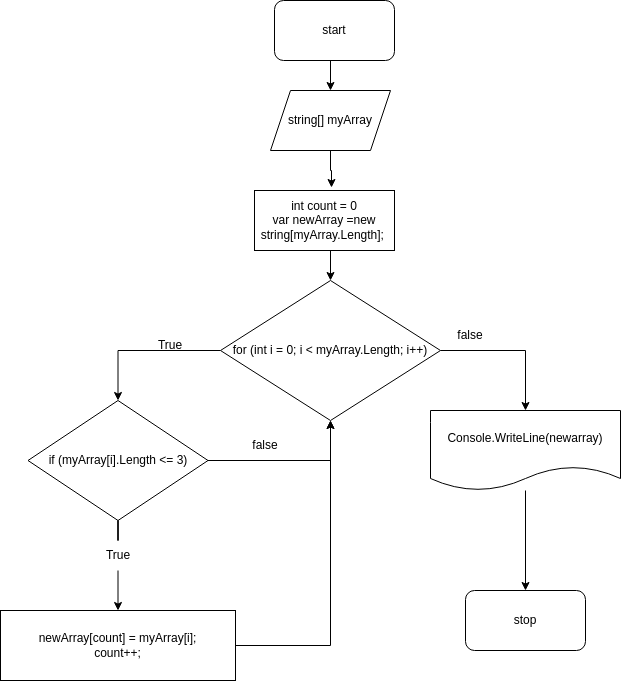

The diagram above was exported from draw.io. Its source (the exported page's mxGraphModel, read from the mxfile embedded in the PNG):
<mxGraphModel dx="690" dy="915" grid="1" gridSize="10" guides="1" tooltips="1" connect="1" arrows="1" fold="1" page="1" pageScale="1" pageWidth="827" pageHeight="1169" math="0" shadow="0">
  <root>
    <mxCell id="0" />
    <mxCell id="1" parent="0" />
    <mxCell id="F5Zktxf7ZBIC06hNtrGV-9" style="edgeStyle=orthogonalEdgeStyle;rounded=0;orthogonalLoop=1;jettySize=auto;html=1;exitX=0.5;exitY=1;exitDx=0;exitDy=0;entryX=0.5;entryY=0;entryDx=0;entryDy=0;" edge="1" parent="1" source="F5Zktxf7ZBIC06hNtrGV-1" target="F5Zktxf7ZBIC06hNtrGV-2">
      <mxGeometry relative="1" as="geometry" />
    </mxCell>
    <mxCell id="F5Zktxf7ZBIC06hNtrGV-1" value="start" style="rounded=1;whiteSpace=wrap;html=1;" vertex="1" parent="1">
      <mxGeometry x="294" y="20" width="120" height="60" as="geometry" />
    </mxCell>
    <mxCell id="F5Zktxf7ZBIC06hNtrGV-10" style="edgeStyle=orthogonalEdgeStyle;rounded=0;orthogonalLoop=1;jettySize=auto;html=1;entryX=0.55;entryY=-0.05;entryDx=0;entryDy=0;entryPerimeter=0;" edge="1" parent="1" source="F5Zktxf7ZBIC06hNtrGV-2" target="F5Zktxf7ZBIC06hNtrGV-3">
      <mxGeometry relative="1" as="geometry" />
    </mxCell>
    <mxCell id="F5Zktxf7ZBIC06hNtrGV-2" value="string[] myArray" style="shape=parallelogram;perimeter=parallelogramPerimeter;whiteSpace=wrap;html=1;fixedSize=1;" vertex="1" parent="1">
      <mxGeometry x="290" y="110" width="120" height="60" as="geometry" />
    </mxCell>
    <mxCell id="F5Zktxf7ZBIC06hNtrGV-11" style="edgeStyle=orthogonalEdgeStyle;rounded=0;orthogonalLoop=1;jettySize=auto;html=1;exitX=0.5;exitY=1;exitDx=0;exitDy=0;entryX=0.5;entryY=0;entryDx=0;entryDy=0;" edge="1" parent="1" source="F5Zktxf7ZBIC06hNtrGV-3" target="F5Zktxf7ZBIC06hNtrGV-5">
      <mxGeometry relative="1" as="geometry" />
    </mxCell>
    <mxCell id="F5Zktxf7ZBIC06hNtrGV-3" value="int count = 0&lt;br&gt;var newArray =new string[myArray.Length];&amp;nbsp;" style="rounded=0;whiteSpace=wrap;html=1;" vertex="1" parent="1">
      <mxGeometry x="274" y="210" width="140" height="60" as="geometry" />
    </mxCell>
    <mxCell id="F5Zktxf7ZBIC06hNtrGV-12" style="edgeStyle=orthogonalEdgeStyle;rounded=0;orthogonalLoop=1;jettySize=auto;html=1;entryX=0.5;entryY=0;entryDx=0;entryDy=0;" edge="1" parent="1" source="F5Zktxf7ZBIC06hNtrGV-5" target="F5Zktxf7ZBIC06hNtrGV-6">
      <mxGeometry relative="1" as="geometry" />
    </mxCell>
    <mxCell id="F5Zktxf7ZBIC06hNtrGV-25" style="edgeStyle=orthogonalEdgeStyle;rounded=0;orthogonalLoop=1;jettySize=auto;html=1;entryX=0.5;entryY=0;entryDx=0;entryDy=0;" edge="1" parent="1" source="F5Zktxf7ZBIC06hNtrGV-5" target="F5Zktxf7ZBIC06hNtrGV-20">
      <mxGeometry relative="1" as="geometry">
        <Array as="points">
          <mxPoint x="545" y="370" />
        </Array>
      </mxGeometry>
    </mxCell>
    <mxCell id="F5Zktxf7ZBIC06hNtrGV-5" value="for (int i = 0; i &amp;lt; myArray.Length; i++)" style="rhombus;whiteSpace=wrap;html=1;" vertex="1" parent="1">
      <mxGeometry x="240" y="300" width="220" height="140" as="geometry" />
    </mxCell>
    <mxCell id="F5Zktxf7ZBIC06hNtrGV-14" style="edgeStyle=orthogonalEdgeStyle;rounded=0;orthogonalLoop=1;jettySize=auto;html=1;exitX=1;exitY=0.5;exitDx=0;exitDy=0;entryX=0.5;entryY=1;entryDx=0;entryDy=0;" edge="1" parent="1" source="F5Zktxf7ZBIC06hNtrGV-6" target="F5Zktxf7ZBIC06hNtrGV-5">
      <mxGeometry relative="1" as="geometry" />
    </mxCell>
    <mxCell id="F5Zktxf7ZBIC06hNtrGV-17" style="edgeStyle=orthogonalEdgeStyle;rounded=0;orthogonalLoop=1;jettySize=auto;html=1;entryX=0.5;entryY=0;entryDx=0;entryDy=0;startArrow=none;" edge="1" parent="1" source="F5Zktxf7ZBIC06hNtrGV-26" target="F5Zktxf7ZBIC06hNtrGV-8">
      <mxGeometry relative="1" as="geometry" />
    </mxCell>
    <mxCell id="F5Zktxf7ZBIC06hNtrGV-6" value="if (myArray[i].Length &amp;lt;= 3)" style="rhombus;whiteSpace=wrap;html=1;" vertex="1" parent="1">
      <mxGeometry x="47.5" y="420" width="180" height="120" as="geometry" />
    </mxCell>
    <mxCell id="F5Zktxf7ZBIC06hNtrGV-29" style="edgeStyle=orthogonalEdgeStyle;rounded=0;orthogonalLoop=1;jettySize=auto;html=1;" edge="1" parent="1" source="F5Zktxf7ZBIC06hNtrGV-8">
      <mxGeometry relative="1" as="geometry">
        <mxPoint x="350" y="440" as="targetPoint" />
      </mxGeometry>
    </mxCell>
    <mxCell id="F5Zktxf7ZBIC06hNtrGV-8" value="&lt;div&gt;newArray[count] = myArray[i];&lt;/div&gt;&lt;div&gt;count++;&lt;/div&gt;" style="rounded=0;whiteSpace=wrap;html=1;" vertex="1" parent="1">
      <mxGeometry x="20" y="630" width="235" height="70" as="geometry" />
    </mxCell>
    <mxCell id="F5Zktxf7ZBIC06hNtrGV-23" style="edgeStyle=orthogonalEdgeStyle;rounded=0;orthogonalLoop=1;jettySize=auto;html=1;entryX=0.5;entryY=0;entryDx=0;entryDy=0;" edge="1" parent="1" source="F5Zktxf7ZBIC06hNtrGV-20" target="F5Zktxf7ZBIC06hNtrGV-21">
      <mxGeometry relative="1" as="geometry" />
    </mxCell>
    <mxCell id="F5Zktxf7ZBIC06hNtrGV-20" value="Console.WriteLine(newarray)" style="shape=document;whiteSpace=wrap;html=1;boundedLbl=1;" vertex="1" parent="1">
      <mxGeometry x="450" y="430" width="190" height="80" as="geometry" />
    </mxCell>
    <mxCell id="F5Zktxf7ZBIC06hNtrGV-21" value="stop" style="rounded=1;whiteSpace=wrap;html=1;" vertex="1" parent="1">
      <mxGeometry x="485" y="610" width="120" height="60" as="geometry" />
    </mxCell>
    <mxCell id="F5Zktxf7ZBIC06hNtrGV-27" value="" style="edgeStyle=orthogonalEdgeStyle;rounded=0;orthogonalLoop=1;jettySize=auto;html=1;entryX=0.5;entryY=0;entryDx=0;entryDy=0;endArrow=none;" edge="1" parent="1" source="F5Zktxf7ZBIC06hNtrGV-6" target="F5Zktxf7ZBIC06hNtrGV-26">
      <mxGeometry relative="1" as="geometry">
        <mxPoint x="138" y="540" as="sourcePoint" />
        <mxPoint x="138" y="630" as="targetPoint" />
      </mxGeometry>
    </mxCell>
    <mxCell id="F5Zktxf7ZBIC06hNtrGV-26" value="True" style="text;html=1;strokeColor=none;fillColor=none;align=center;verticalAlign=middle;whiteSpace=wrap;rounded=0;" vertex="1" parent="1">
      <mxGeometry x="107.5" y="560" width="60" height="30" as="geometry" />
    </mxCell>
    <mxCell id="F5Zktxf7ZBIC06hNtrGV-28" value="True" style="text;html=1;strokeColor=none;fillColor=none;align=center;verticalAlign=middle;whiteSpace=wrap;rounded=0;" vertex="1" parent="1">
      <mxGeometry x="160" y="350" width="60" height="30" as="geometry" />
    </mxCell>
    <mxCell id="F5Zktxf7ZBIC06hNtrGV-30" value="false" style="text;html=1;strokeColor=none;fillColor=none;align=center;verticalAlign=middle;whiteSpace=wrap;rounded=0;" vertex="1" parent="1">
      <mxGeometry x="255" y="450" width="60" height="30" as="geometry" />
    </mxCell>
    <mxCell id="F5Zktxf7ZBIC06hNtrGV-31" value="false" style="text;html=1;strokeColor=none;fillColor=none;align=center;verticalAlign=middle;whiteSpace=wrap;rounded=0;" vertex="1" parent="1">
      <mxGeometry x="460" y="340" width="60" height="30" as="geometry" />
    </mxCell>
  </root>
</mxGraphModel>